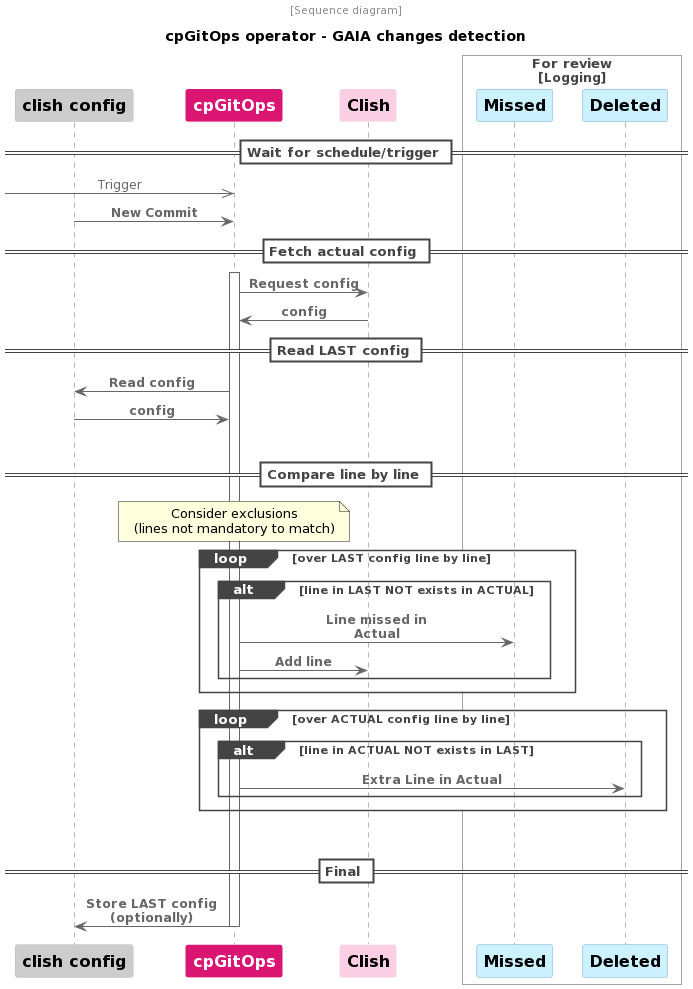

The diagram above was rendered by PlantUML. Its source (embedded in the PNG):
@startuml
' !include <C4/C4_Container>
' !include C4_Component.puml
!include https://raw.githubusercontent.com/plantuml-stdlib/C4-PlantUML/master/C4_Sequence.puml
' !theme C4_united from https://raw.githubusercontent.com/plantuml-stdlib/C4-PlantUML/master/themes

skinparam wrapWidth auto
skinparam ParticipantPadding 10
skinparam BoxPadding 50

hide stereotypes
show footbox

' !define DEVICONS https://raw.githubusercontent.com/tupadr3/plantuml-icon-font-sprites/master/devicons
' !include DEVICONS/git.puml

' LAYOUT_WITH_LEGEND()

header [Sequence diagram]
title cpGitOps operator - GAIA changes detection


AddElementTag("cpgitops",  $bgColor="#DA1572", $borderColor="#DA1572", $fontColor=White)
AddElementTag("cpappliance",  $bgColor="#FACEE3", $borderColor="#FACEE3", $fontColor=Black)
AddComponentTag("logs", $bgColor="#CCF1FF")
' AddBoundaryTag("cp",  $borderColor="#DA1572", $borderStyle=0, $borderThickness=3)

Component_Ext(clish_cfg, "clish config")
System(cpgitops, "cpGitOps", $tags="cpgitops")
System(clish, "Clish", $tags="cpappliance")

Boundary(log_group, "For review", "Logging")
    Component_Ext(log_missed, "Missed", $tags="logs")
    Component_Ext(log_deleted, "Deleted", $tags="logs")
Boundary_End()


== Wait for schedule/trigger ==
[->>cpgitops: Trigger
Rel(clish_cfg, cpgitops, "New Commit")
== Fetch actual config ==
activate cpgitops
Rel(cpgitops, clish, "Request config")
Rel(clish, cpgitops, "config")
== Read LAST config ==
Rel(cpgitops, clish_cfg, "Read config")
Rel(clish_cfg, cpgitops, "config")
|||
== Compare line by line ==
note over cpgitops
    Consider exclusions
    (lines not mandatory to match)
end note
loop over LAST config line by line
        alt line in LAST NOT exists in ACTUAL
            Rel(cpgitops, log_missed, "Line missed in Actual")
            Rel(cpgitops, clish, "Add line")
        end
end
loop over ACTUAL config line by line
        alt line in ACTUAL NOT exists in LAST
            Rel(cpgitops, log_deleted, "Extra Line in Actual")
        end
end
|||
== Final ==
Rel(cpgitops, clish_cfg, "Store LAST config\n(optionally)")
deactivate cpgitops

' SHOW_LEGEND()
@enduml